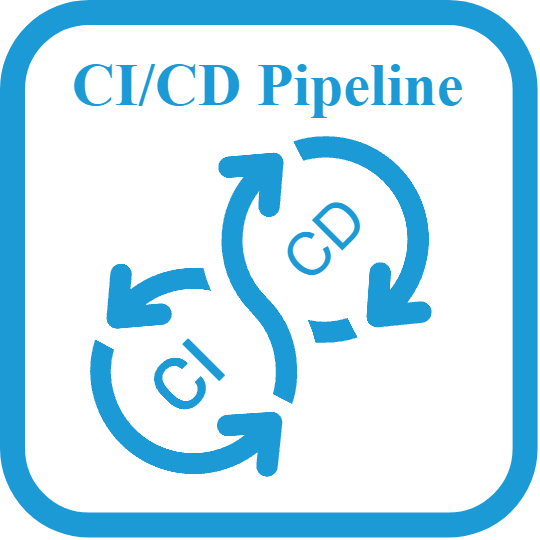

The diagram above was exported from draw.io. Its source (the exported page's mxGraphModel, read from the mxfile embedded in the PNG):
<mxGraphModel dx="247" dy="146" grid="1" gridSize="10" guides="1" tooltips="1" connect="1" arrows="1" fold="1" page="1" pageScale="1" pageWidth="850" pageHeight="1100" math="0" shadow="0">
  <root>
    <mxCell id="0" />
    <mxCell id="1" parent="0" />
    <mxCell id="2" value="" style="group" vertex="1" connectable="0" parent="1">
      <mxGeometry x="250" y="160" width="102.51947999999999" height="102.51999999999998" as="geometry" />
    </mxCell>
    <mxCell id="3" value="&lt;font style=&quot;font-size: 12px;&quot;&gt;CI/CD Pipeline&lt;/font&gt;" style="rounded=1;whiteSpace=wrap;html=1;strokeColor=#1C9AD6;strokeWidth=5;fontFamily=Times New Roman;fontSize=13;fontColor=#1C9AD6;fillColor=default;gradientColor=none;verticalAlign=top;fontStyle=1" vertex="1" parent="2">
      <mxGeometry width="102.51947999999999" height="102.51999999999998" as="geometry" />
    </mxCell>
    <mxCell id="4" value="" style="shape=image;verticalLabelPosition=bottom;labelBackgroundColor=default;verticalAlign=top;aspect=fixed;imageAspect=0;image=data:image/svg+xml,(base64 omitted: 2244 chars);" vertex="1" parent="2">
      <mxGeometry x="12.759999999999991" y="20" width="77" height="77" as="geometry" />
    </mxCell>
    <mxCell id="5" value="" style="shape=image;verticalLabelPosition=bottom;labelBackgroundColor=default;verticalAlign=top;aspect=fixed;imageAspect=0;image=data:image/svg+xml,(base64 omitted: 1260 chars);clipPath=inset(28% 25.33% 27.67% 26.33%);rotation=315;" vertex="1" parent="2">
      <mxGeometry x="29" y="67" width="13" height="11.91" as="geometry" />
    </mxCell>
    <mxCell id="6" value="&lt;span style=&quot;font-weight: normal;&quot;&gt;&lt;font style=&quot;font-size: 12px;&quot;&gt;CD&lt;/font&gt;&lt;/span&gt;" style="text;html=1;align=center;verticalAlign=middle;whiteSpace=wrap;rounded=0;fontStyle=1;fontColor=#1c9ad6;rotation=-45;" vertex="1" parent="2">
      <mxGeometry x="47.760000000000005" y="31" width="30.24" height="30" as="geometry" />
    </mxCell>
  </root>
</mxGraphModel>